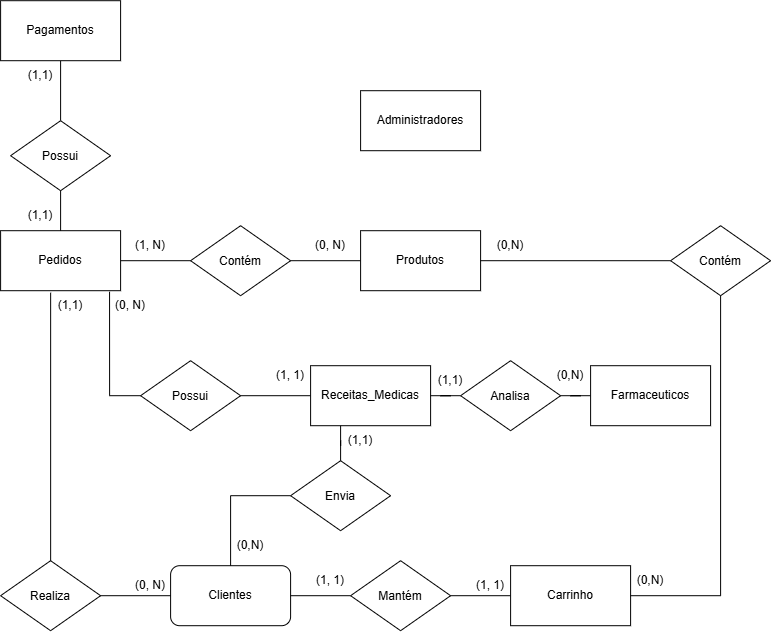

The diagram above was exported from draw.io. Its source (the exported page's mxGraphModel, read from the mxfile embedded in the PNG):
<mxGraphModel dx="1229" dy="1845" grid="1" gridSize="10" guides="1" tooltips="1" connect="1" arrows="1" fold="1" page="1" pageScale="1" pageWidth="827" pageHeight="1169" math="0" shadow="0">
  <root>
    <mxCell id="0" />
    <mxCell id="1" parent="0" />
    <mxCell id="Rtv4gBk3mQTm20BllLQ8-5" edge="1" parent="1" source="Rtv4gBk3mQTm20BllLQ8-3" style="edgeStyle=orthogonalEdgeStyle;rounded=0;orthogonalLoop=1;jettySize=auto;html=1;entryX=0;entryY=0.5;entryDx=0;entryDy=0;endArrow=none;endFill=0;" target="Rtv4gBk3mQTm20BllLQ8-8">
      <mxGeometry relative="1" as="geometry">
        <mxPoint x="420" y="70" as="targetPoint" />
      </mxGeometry>
    </mxCell>
    <mxCell id="Rtv4gBk3mQTm20BllLQ8-3" parent="1" style="rhombus;whiteSpace=wrap;html=1;shapeInside=1;" value="Contém" vertex="1">
      <mxGeometry height="70" width="100" x="520" y="35" as="geometry" />
    </mxCell>
    <mxCell id="Rtv4gBk3mQTm20BllLQ8-7" parent="1" style="text;html=1;whiteSpace=wrap;strokeColor=none;fillColor=none;align=center;verticalAlign=middle;rounded=0;" value="(1, N)" vertex="1">
      <mxGeometry height="30" width="60" x="450" y="40" as="geometry" />
    </mxCell>
    <mxCell id="Rtv4gBk3mQTm20BllLQ8-8" parent="1" style="rounded=0;whiteSpace=wrap;html=1;" value="Produtos" vertex="1">
      <mxGeometry height="60" width="120" x="690" y="40" as="geometry" />
    </mxCell>
    <mxCell id="Rtv4gBk3mQTm20BllLQ8-14" parent="1" style="text;html=1;whiteSpace=wrap;strokeColor=none;fillColor=none;align=center;verticalAlign=middle;rounded=0;" value="(0, N)" vertex="1">
      <mxGeometry height="30" width="60" x="630" y="40" as="geometry" />
    </mxCell>
    <mxCell id="Rtv4gBk3mQTm20BllLQ8-15" parent="1" style="rounded=1;whiteSpace=wrap;html=1;" value="Clientes" vertex="1">
      <mxGeometry height="60" width="120" x="500" y="375" as="geometry" />
    </mxCell>
    <mxCell id="Rtv4gBk3mQTm20BllLQ8-17" edge="1" parent="1" source="Rtv4gBk3mQTm20BllLQ8-16" style="edgeStyle=orthogonalEdgeStyle;rounded=0;orthogonalLoop=1;jettySize=auto;html=1;entryX=0;entryY=0.5;entryDx=0;entryDy=0;endArrow=none;endFill=0;" target="Rtv4gBk3mQTm20BllLQ8-15">
      <mxGeometry relative="1" as="geometry" />
    </mxCell>
    <mxCell id="Rtv4gBk3mQTm20BllLQ8-16" parent="1" style="rhombus;whiteSpace=wrap;html=1;shapeInside=1;" value="Realiza" vertex="1">
      <mxGeometry height="70" width="100" x="330" y="370" as="geometry" />
    </mxCell>
    <mxCell id="Rtv4gBk3mQTm20BllLQ8-19" edge="1" parent="1" source="Rtv4gBk3mQTm20BllLQ8-3" style="edgeStyle=orthogonalEdgeStyle;rounded=0;orthogonalLoop=1;jettySize=auto;html=1;endArrow=none;endFill=0;" target="Rtv4gBk3mQTm20BllLQ8-1" value="">
      <mxGeometry relative="1" as="geometry">
        <mxPoint x="414" y="70" as="sourcePoint" />
        <mxPoint x="180" y="70" as="targetPoint" />
      </mxGeometry>
    </mxCell>
    <mxCell id="Rtv4gBk3mQTm20BllLQ8-1" parent="1" style="rounded=0;whiteSpace=wrap;html=1;" value="Pedidos" vertex="1">
      <mxGeometry height="60" width="120" x="330" y="40" as="geometry" />
    </mxCell>
    <mxCell id="Rtv4gBk3mQTm20BllLQ8-20" parent="1" style="text;html=1;whiteSpace=wrap;strokeColor=none;fillColor=none;align=center;verticalAlign=middle;rounded=0;" value="(0, N)" vertex="1">
      <mxGeometry height="30" width="60" x="450" y="380" as="geometry" />
    </mxCell>
    <mxCell id="Rtv4gBk3mQTm20BllLQ8-21" parent="1" style="text;html=1;whiteSpace=wrap;strokeColor=none;fillColor=none;align=center;verticalAlign=middle;rounded=0;" value="(1,1)" vertex="1">
      <mxGeometry height="30" width="60" x="370" y="100" as="geometry" />
    </mxCell>
    <mxCell id="Rtv4gBk3mQTm20BllLQ8-23" edge="1" parent="1" source="Rtv4gBk3mQTm20BllLQ8-16" style="edgeStyle=orthogonalEdgeStyle;rounded=0;orthogonalLoop=1;jettySize=auto;html=1;entryX=0.417;entryY=1.033;entryDx=0;entryDy=0;entryPerimeter=0;endArrow=none;endFill=0;" target="Rtv4gBk3mQTm20BllLQ8-1">
      <mxGeometry relative="1" as="geometry" />
    </mxCell>
    <mxCell id="_7To-qaF6i64K-_qN5gZ-5" edge="1" parent="1" source="_7To-qaF6i64K-_qN5gZ-2" style="edgeStyle=orthogonalEdgeStyle;rounded=0;orthogonalLoop=1;jettySize=auto;html=1;entryX=0;entryY=0.5;entryDx=0;entryDy=0;endArrow=none;endFill=0;" target="_7To-qaF6i64K-_qN5gZ-4">
      <mxGeometry relative="1" as="geometry" />
    </mxCell>
    <mxCell id="_7To-qaF6i64K-_qN5gZ-2" parent="1" style="rhombus;whiteSpace=wrap;html=1;shapeInside=1;" value="Possui" vertex="1">
      <mxGeometry height="70" width="100" x="470" y="170" as="geometry" />
    </mxCell>
    <mxCell id="_7To-qaF6i64K-_qN5gZ-3" edge="1" parent="1" source="_7To-qaF6i64K-_qN5gZ-2" style="edgeStyle=orthogonalEdgeStyle;rounded=0;orthogonalLoop=1;jettySize=auto;html=1;entryX=0.908;entryY=1.017;entryDx=0;entryDy=0;entryPerimeter=0;endArrow=none;endFill=0;" target="Rtv4gBk3mQTm20BllLQ8-1">
      <mxGeometry relative="1" as="geometry" />
    </mxCell>
    <mxCell id="_7To-qaF6i64K-_qN5gZ-4" parent="1" style="rounded=0;whiteSpace=wrap;html=1;" value="Receitas_Medicas" vertex="1">
      <mxGeometry height="60" width="120" x="640" y="175" as="geometry" />
    </mxCell>
    <mxCell id="_7To-qaF6i64K-_qN5gZ-6" parent="1" style="text;html=1;whiteSpace=wrap;strokeColor=none;fillColor=none;align=center;verticalAlign=middle;rounded=0;" value="(0, N)" vertex="1">
      <mxGeometry height="30" width="60" x="430" y="100" as="geometry" />
    </mxCell>
    <mxCell id="_7To-qaF6i64K-_qN5gZ-7" parent="1" style="text;html=1;whiteSpace=wrap;strokeColor=none;fillColor=none;align=center;verticalAlign=middle;rounded=0;" value="(1, 1)" vertex="1">
      <mxGeometry height="30" width="60" x="590" y="170" as="geometry" />
    </mxCell>
    <mxCell id="_7To-qaF6i64K-_qN5gZ-9" edge="1" parent="1" source="_7To-qaF6i64K-_qN5gZ-8" style="edgeStyle=orthogonalEdgeStyle;rounded=0;orthogonalLoop=1;jettySize=auto;html=1;entryX=0.5;entryY=0;entryDx=0;entryDy=0;endArrow=none;endFill=0;" target="Rtv4gBk3mQTm20BllLQ8-1">
      <mxGeometry relative="1" as="geometry" />
    </mxCell>
    <mxCell id="_7To-qaF6i64K-_qN5gZ-11" edge="1" parent="1" source="_7To-qaF6i64K-_qN5gZ-8" style="edgeStyle=orthogonalEdgeStyle;rounded=0;orthogonalLoop=1;jettySize=auto;html=1;entryX=0.5;entryY=1;entryDx=0;entryDy=0;endArrow=none;endFill=0;" target="_7To-qaF6i64K-_qN5gZ-10">
      <mxGeometry relative="1" as="geometry" />
    </mxCell>
    <mxCell id="_7To-qaF6i64K-_qN5gZ-8" parent="1" style="rhombus;whiteSpace=wrap;html=1;shapeInside=1;" value="Possui" vertex="1">
      <mxGeometry height="70" width="100" x="340" y="-70" as="geometry" />
    </mxCell>
    <mxCell id="_7To-qaF6i64K-_qN5gZ-10" parent="1" style="rounded=0;whiteSpace=wrap;html=1;" value="Pagamentos" vertex="1">
      <mxGeometry height="60" width="120" x="330" y="-190" as="geometry" />
    </mxCell>
    <mxCell id="_7To-qaF6i64K-_qN5gZ-12" parent="1" style="text;html=1;whiteSpace=wrap;strokeColor=none;fillColor=none;align=center;verticalAlign=middle;rounded=0;" value="(1,1)" vertex="1">
      <mxGeometry height="30" width="60" x="340" y="-130" as="geometry" />
    </mxCell>
    <mxCell id="_7To-qaF6i64K-_qN5gZ-13" parent="1" style="text;html=1;whiteSpace=wrap;strokeColor=none;fillColor=none;align=center;verticalAlign=middle;rounded=0;" value="(1,1)" vertex="1">
      <mxGeometry height="30" width="60" x="340" y="10" as="geometry" />
    </mxCell>
    <mxCell id="_7To-qaF6i64K-_qN5gZ-15" edge="1" parent="1" source="_7To-qaF6i64K-_qN5gZ-14" style="edgeStyle=orthogonalEdgeStyle;rounded=0;orthogonalLoop=1;jettySize=auto;html=1;entryX=1;entryY=0.5;entryDx=0;entryDy=0;endArrow=none;endFill=0;" target="Rtv4gBk3mQTm20BllLQ8-15">
      <mxGeometry relative="1" as="geometry" />
    </mxCell>
    <mxCell id="_7To-qaF6i64K-_qN5gZ-17" edge="1" parent="1" source="_7To-qaF6i64K-_qN5gZ-14" style="edgeStyle=orthogonalEdgeStyle;rounded=0;orthogonalLoop=1;jettySize=auto;html=1;entryX=0;entryY=0.5;entryDx=0;entryDy=0;endArrow=none;endFill=0;" target="_7To-qaF6i64K-_qN5gZ-16">
      <mxGeometry relative="1" as="geometry" />
    </mxCell>
    <mxCell id="_7To-qaF6i64K-_qN5gZ-14" parent="1" style="rhombus;whiteSpace=wrap;html=1;shapeInside=1;" value="Mantém" vertex="1">
      <mxGeometry height="70" width="100" x="680" y="370" as="geometry" />
    </mxCell>
    <mxCell id="_7To-qaF6i64K-_qN5gZ-16" parent="1" style="rounded=0;whiteSpace=wrap;html=1;" value="Carrinho" vertex="1">
      <mxGeometry height="60" width="120" x="840" y="375" as="geometry" />
    </mxCell>
    <mxCell id="_7To-qaF6i64K-_qN5gZ-18" parent="1" style="text;html=1;whiteSpace=wrap;strokeColor=none;fillColor=none;align=center;verticalAlign=middle;rounded=0;" value="(1, 1)" vertex="1">
      <mxGeometry height="30" width="60" x="630" y="375" as="geometry" />
    </mxCell>
    <mxCell id="_7To-qaF6i64K-_qN5gZ-19" parent="1" style="text;html=1;whiteSpace=wrap;strokeColor=none;fillColor=none;align=center;verticalAlign=middle;rounded=0;" value="(1, 1)" vertex="1">
      <mxGeometry height="30" width="60" x="790" y="380" as="geometry" />
    </mxCell>
    <mxCell id="_7To-qaF6i64K-_qN5gZ-21" edge="1" parent="1" source="_7To-qaF6i64K-_qN5gZ-20" style="edgeStyle=orthogonalEdgeStyle;rounded=0;orthogonalLoop=1;jettySize=auto;html=1;entryX=1;entryY=0.5;entryDx=0;entryDy=0;exitX=0.5;exitY=1;exitDx=0;exitDy=0;endArrow=none;endFill=0;" target="_7To-qaF6i64K-_qN5gZ-16">
      <mxGeometry relative="1" as="geometry" />
    </mxCell>
    <mxCell id="_7To-qaF6i64K-_qN5gZ-24" edge="1" parent="1" source="_7To-qaF6i64K-_qN5gZ-20" style="edgeStyle=orthogonalEdgeStyle;rounded=0;orthogonalLoop=1;jettySize=auto;html=1;entryX=1;entryY=0.5;entryDx=0;entryDy=0;endArrow=none;endFill=0;" target="Rtv4gBk3mQTm20BllLQ8-8">
      <mxGeometry relative="1" as="geometry" />
    </mxCell>
    <mxCell id="_7To-qaF6i64K-_qN5gZ-20" parent="1" style="rhombus;whiteSpace=wrap;html=1;shapeInside=1;" value="Contém" vertex="1">
      <mxGeometry height="70" width="100" x="1000" y="35" as="geometry" />
    </mxCell>
    <mxCell id="_7To-qaF6i64K-_qN5gZ-25" parent="1" style="text;html=1;whiteSpace=wrap;strokeColor=none;fillColor=none;align=center;verticalAlign=middle;rounded=0;" value="(0,N)" vertex="1">
      <mxGeometry height="30" width="60" x="950" y="375" as="geometry" />
    </mxCell>
    <mxCell id="_7To-qaF6i64K-_qN5gZ-26" parent="1" style="text;html=1;whiteSpace=wrap;strokeColor=none;fillColor=none;align=center;verticalAlign=middle;rounded=0;" value="(0,N)" vertex="1">
      <mxGeometry height="30" width="60" x="810" y="40" as="geometry" />
    </mxCell>
    <mxCell id="_7To-qaF6i64K-_qN5gZ-36" edge="1" parent="1" source="_7To-qaF6i64K-_qN5gZ-27" style="edgeStyle=orthogonalEdgeStyle;rounded=0;orthogonalLoop=1;jettySize=auto;html=1;entryX=1;entryY=0.5;entryDx=0;entryDy=0;endArrow=none;endFill=0;" target="_7To-qaF6i64K-_qN5gZ-4">
      <mxGeometry relative="1" as="geometry" />
    </mxCell>
    <mxCell id="_7To-qaF6i64K-_qN5gZ-37" edge="1" parent="1" source="_7To-qaF6i64K-_qN5gZ-27" style="edgeStyle=orthogonalEdgeStyle;rounded=0;orthogonalLoop=1;jettySize=auto;html=1;entryX=0;entryY=0.5;entryDx=0;entryDy=0;endArrow=none;endFill=0;" target="_7To-qaF6i64K-_qN5gZ-28">
      <mxGeometry relative="1" as="geometry" />
    </mxCell>
    <mxCell id="_7To-qaF6i64K-_qN5gZ-27" parent="1" style="rhombus;whiteSpace=wrap;html=1;shapeInside=1;" value="Analisa&lt;div&gt;&lt;br/&gt;&lt;/div&gt;" vertex="1">
      <mxGeometry height="70" width="100" x="790" y="170" as="geometry" />
    </mxCell>
    <mxCell id="_7To-qaF6i64K-_qN5gZ-28" parent="1" style="rounded=0;whiteSpace=wrap;html=1;" value="Farmaceuticos" vertex="1">
      <mxGeometry height="60" width="120" x="920" y="175" as="geometry" />
    </mxCell>
    <mxCell id="_7To-qaF6i64K-_qN5gZ-38" parent="1" style="text;html=1;whiteSpace=wrap;strokeColor=none;fillColor=none;align=center;verticalAlign=middle;rounded=0;" value="(1,1)" vertex="1">
      <mxGeometry height="30" width="60" x="750" y="175" as="geometry" />
    </mxCell>
    <mxCell id="_7To-qaF6i64K-_qN5gZ-39" parent="1" style="text;html=1;whiteSpace=wrap;strokeColor=none;fillColor=none;align=center;verticalAlign=middle;rounded=0;" value="(0,N)" vertex="1">
      <mxGeometry height="30" width="60" x="870" y="170" as="geometry" />
    </mxCell>
    <mxCell id="_7To-qaF6i64K-_qN5gZ-41" edge="1" parent="1" source="_7To-qaF6i64K-_qN5gZ-40" style="edgeStyle=orthogonalEdgeStyle;rounded=0;orthogonalLoop=1;jettySize=auto;html=1;entryX=0.5;entryY=0;entryDx=0;entryDy=0;exitX=0;exitY=0.5;exitDx=0;exitDy=0;endArrow=none;endFill=0;" target="Rtv4gBk3mQTm20BllLQ8-15">
      <mxGeometry relative="1" as="geometry" />
    </mxCell>
    <mxCell id="_7To-qaF6i64K-_qN5gZ-40" parent="1" style="rhombus;whiteSpace=wrap;html=1;shapeInside=1;" value="Envia" vertex="1">
      <mxGeometry height="70" width="100" x="620" y="270" as="geometry" />
    </mxCell>
    <mxCell id="_7To-qaF6i64K-_qN5gZ-44" parent="1" style="text;html=1;whiteSpace=wrap;strokeColor=none;fillColor=none;align=center;verticalAlign=middle;rounded=0;" value="(0,N)" vertex="1">
      <mxGeometry height="30" width="60" x="550" y="340" as="geometry" />
    </mxCell>
    <mxCell id="_7To-qaF6i64K-_qN5gZ-45" parent="1" style="text;html=1;whiteSpace=wrap;strokeColor=none;fillColor=none;align=center;verticalAlign=middle;rounded=0;" value="(1,1)" vertex="1">
      <mxGeometry height="30" width="60" x="660" y="235" as="geometry" />
    </mxCell>
    <mxCell id="_7To-qaF6i64K-_qN5gZ-46" parent="1" style="rounded=0;whiteSpace=wrap;html=1;" value="Administradores" vertex="1">
      <mxGeometry height="60" width="120" x="690" y="-100" as="geometry" />
    </mxCell>
    <mxCell id="_7To-qaF6i64K-_qN5gZ-47" edge="1" parent="1" source="_7To-qaF6i64K-_qN5gZ-40" style="edgeStyle=orthogonalEdgeStyle;rounded=0;orthogonalLoop=1;jettySize=auto;html=1;entryX=0.25;entryY=1;entryDx=0;entryDy=0;endArrow=none;endFill=0;" target="_7To-qaF6i64K-_qN5gZ-4">
      <mxGeometry relative="1" as="geometry" />
    </mxCell>
  </root>
</mxGraphModel>